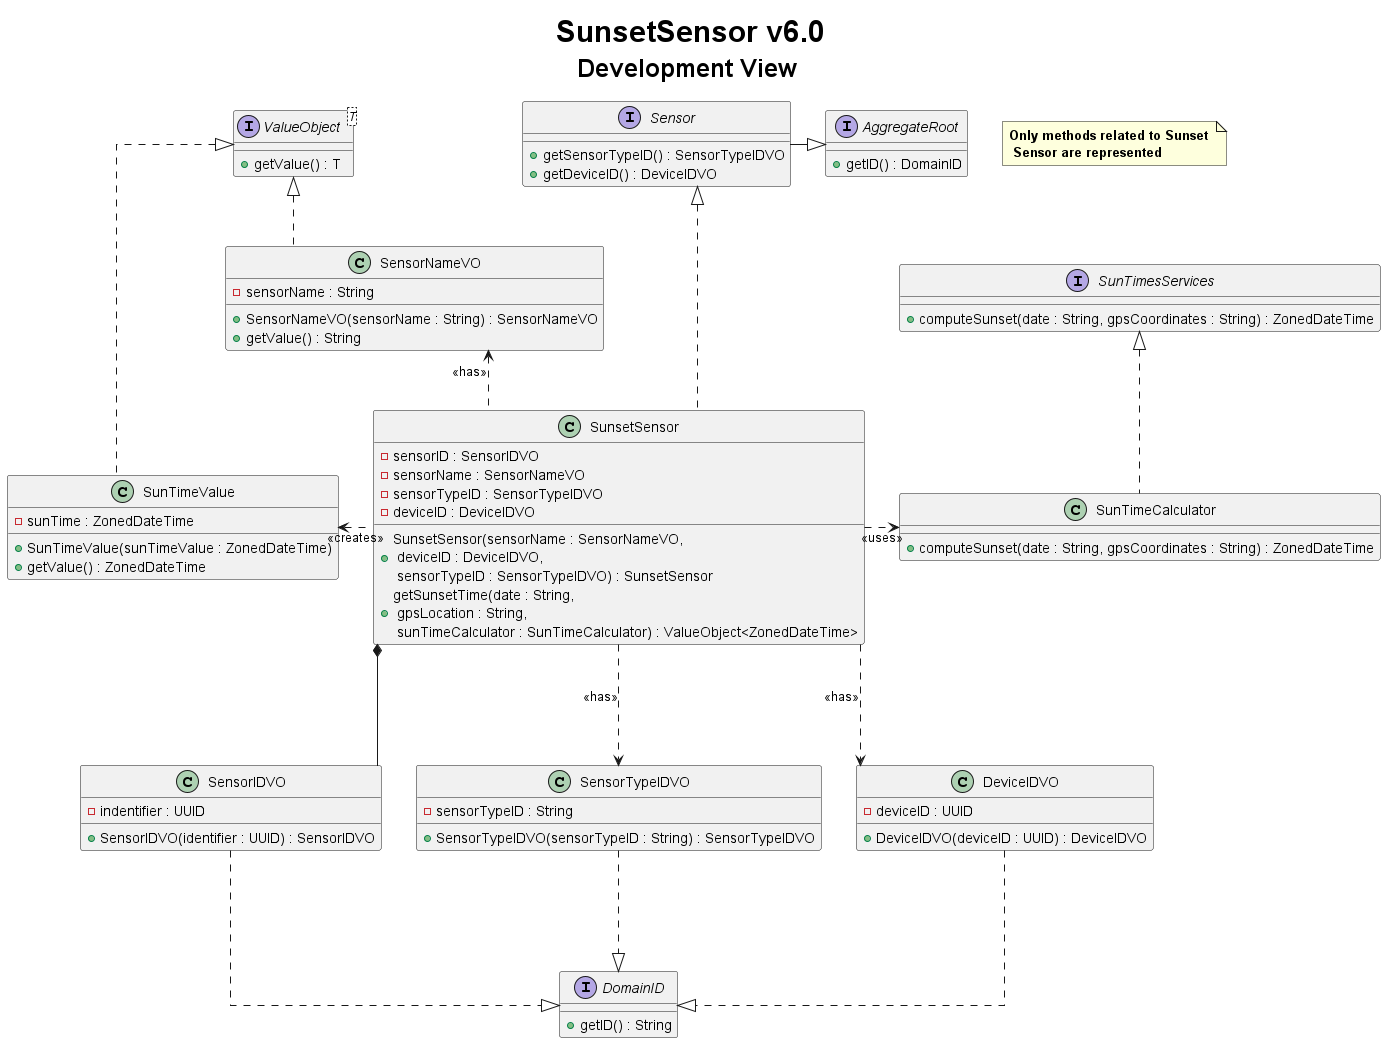

The diagram above was rendered by PlantUML. Its source (embedded in the PNG):
@startuml
title <size: 30> SunsetSensor v6.0\n<size: 25>Development View

note "<b>Only methods related to Sunset \n<b> Sensor are represented" as 1

skinparam linetype ortho

interface Sensor {
    + getSensorTypeID() : SensorTypeIDVO
    + getDeviceID() : DeviceIDVO
}

class SensorIDVO {
    - indentifier : UUID
    + SensorIDVO(identifier : UUID) : SensorIDVO
}

class SensorNameVO {
    - sensorName : String
    + SensorNameVO(sensorName : String) : SensorNameVO
    + getValue() : String
}

class SensorTypeIDVO {
    - sensorTypeID : String
    + SensorTypeIDVO(sensorTypeID : String) : SensorTypeIDVO
}

class DeviceIDVO {
    - deviceID : UUID
    + DeviceIDVO(deviceID : UUID) : DeviceIDVO
}

interface DomainID {
    + getID() : String
}

interface ValueObject<T> {
    + getValue() : T
}

class SunsetSensor {
    - sensorID : SensorIDVO
    - sensorName : SensorNameVO
    - sensorTypeID : SensorTypeIDVO
    - deviceID : DeviceIDVO
    + SunsetSensor(sensorName : SensorNameVO,\n deviceID : DeviceIDVO,\n sensorTypeID : SensorTypeIDVO) : SunsetSensor
    + getSunsetTime(date : String,\n gpsLocation : String,\n sunTimeCalculator : SunTimeCalculator) : ValueObject<ZonedDateTime>
}

class SunTimeValue {
    - sunTime : ZonedDateTime
    + SunTimeValue(sunTimeValue : ZonedDateTime)
    + getValue() : ZonedDateTime
}

class SunTimeCalculator {
    + computeSunset(date : String, gpsCoordinates : String) : ZonedDateTime
}

interface AggregateRoot{
    + getID() : DomainID
}

interface SunTimesServices {
+ computeSunset(date : String, gpsCoordinates : String) : ZonedDateTime
}

SunsetSensor *---down SensorIDVO
SunsetSensor -down..> SensorTypeIDVO : <<has>>
SunsetSensor -down..> DeviceIDVO : <<has>>
SunsetSensor -left..> SensorNameVO : <<has>>
SensorIDVO -down..|> DomainID
SensorTypeIDVO -down..|> DomainID
DeviceIDVO -down..|> DomainID
SensorNameVO -left..|> ValueObject
SunTimeValue -up..|> ValueObject
SunsetSensor -left..> SunTimeValue : <<creates>>
SunsetSensor -right..> SunTimeCalculator : <<uses>>
SunsetSensor -up..|> Sensor
Sensor -right--|>AggregateRoot
SunTimeCalculator -up.|> SunTimesServices

@enduml